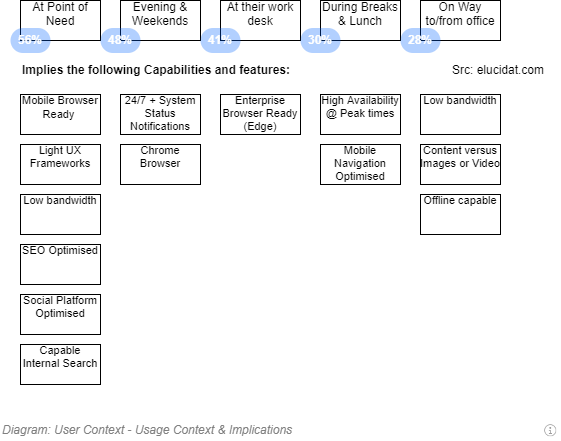

The diagram above was exported from draw.io. Its source (the exported page's mxGraphModel, read from the mxfile embedded in the PNG):
<mxGraphModel dx="782" dy="549" grid="1" gridSize="10" guides="1" tooltips="1" connect="1" arrows="1" fold="1" page="1" pageScale="1" pageWidth="827" pageHeight="1169" math="0" shadow="0">
  <root>
    <mxCell id="O2YLuw1Kic1D5yyKcyKc-0" />
    <mxCell id="HlPzL88gKnD_90cnEyZ7-5" value="Diagram" parent="O2YLuw1Kic1D5yyKcyKc-0" />
    <mxCell id="-c-fGS23stm_RktFR9Jf-0" value="At Point of Need" style="rounded=0;whiteSpace=wrap;html=1;shadow=0;glass=0;comic=0;strokeColor=#000000;fillColor=none;fontSize=12;align=center;fontColor=#000000;recursiveResize=0;container=1;collapsible=0;overflow=fill;" parent="HlPzL88gKnD_90cnEyZ7-5" vertex="1">
      <mxGeometry x="140" y="200" width="80" height="40" as="geometry" />
    </mxCell>
    <mxCell id="-c-fGS23stm_RktFR9Jf-1" value="Evening &amp;amp; Weekends" style="rounded=0;whiteSpace=wrap;html=1;shadow=0;glass=0;comic=0;strokeColor=#000000;fillColor=none;fontSize=12;align=center;fontColor=#000000;recursiveResize=0;container=1;collapsible=0;overflow=fill;" parent="HlPzL88gKnD_90cnEyZ7-5" vertex="1">
      <mxGeometry x="240" y="200" width="80" height="40" as="geometry" />
    </mxCell>
    <mxCell id="-c-fGS23stm_RktFR9Jf-2" value="At their work desk" style="rounded=0;whiteSpace=wrap;html=1;shadow=0;glass=0;comic=0;strokeColor=#000000;fillColor=none;fontSize=12;align=center;fontColor=#000000;recursiveResize=0;container=1;collapsible=0;overflow=fill;" parent="HlPzL88gKnD_90cnEyZ7-5" vertex="1">
      <mxGeometry x="340" y="200" width="80" height="40" as="geometry" />
    </mxCell>
    <mxCell id="-c-fGS23stm_RktFR9Jf-3" value="During Breaks &amp;amp; Lunch" style="rounded=0;whiteSpace=wrap;html=1;shadow=0;glass=0;comic=0;strokeColor=#000000;fillColor=none;fontSize=12;align=center;fontColor=#000000;recursiveResize=0;container=1;collapsible=0;overflow=fill;" parent="HlPzL88gKnD_90cnEyZ7-5" vertex="1">
      <mxGeometry x="440" y="200" width="80" height="40" as="geometry" />
    </mxCell>
    <mxCell id="-c-fGS23stm_RktFR9Jf-4" value="On Way to/from office" style="rounded=0;whiteSpace=wrap;html=1;shadow=0;glass=0;comic=0;strokeColor=#000000;fillColor=none;fontSize=12;align=center;fontColor=#000000;recursiveResize=0;container=1;collapsible=0;overflow=fill;" parent="HlPzL88gKnD_90cnEyZ7-5" vertex="1">
      <mxGeometry x="540" y="200" width="80" height="40" as="geometry" />
    </mxCell>
    <UserObject label="Src: elucidat.com" link="https://www.elucidat.com/blog/scorm-vs-tin-can-xapi/" id="HlPzL88gKnD_90cnEyZ7-3">
      <mxCell style="text;html=1;resizable=0;points=[];autosize=1;align=left;verticalAlign=top;spacingTop=-4;fontSize=12;" parent="HlPzL88gKnD_90cnEyZ7-5" vertex="1">
        <mxGeometry x="570" y="260" width="110" height="20" as="geometry" />
      </mxCell>
    </UserObject>
    <mxCell id="VbAhHB3cUUnG_AeQq9Lp-0" value="Mobile Browser&lt;br style=&quot;font-size: 12px;&quot;&gt;Ready&amp;nbsp;" style="rounded=0;whiteSpace=wrap;html=1;comic=0;strokeColor=#000000;fillColor=none;fontSize=11;align=center;fontColor=#000000;recursiveResize=0;container=1;collapsible=0;overflow=fill;arcSize=12;absoluteArcSize=1;" parent="HlPzL88gKnD_90cnEyZ7-5" vertex="1">
      <mxGeometry x="140" y="294" width="80" height="40" as="geometry" />
    </mxCell>
    <mxCell id="VbAhHB3cUUnG_AeQq9Lp-1" value="Enterprise Browser Ready (Edge)" style="rounded=0;whiteSpace=wrap;html=1;comic=0;strokeColor=#000000;fillColor=none;fontSize=11;align=center;fontColor=#000000;recursiveResize=0;container=1;collapsible=0;overflow=fill;arcSize=12;absoluteArcSize=1;" parent="HlPzL88gKnD_90cnEyZ7-5" vertex="1">
      <mxGeometry x="340" y="294" width="80" height="40" as="geometry" />
    </mxCell>
    <mxCell id="VbAhHB3cUUnG_AeQq9Lp-2" value="High Availability @ Peak times" style="rounded=0;whiteSpace=wrap;html=1;comic=0;strokeColor=#000000;fillColor=none;fontSize=11;align=center;fontColor=#000000;recursiveResize=0;container=1;collapsible=0;overflow=fill;arcSize=12;absoluteArcSize=1;" parent="HlPzL88gKnD_90cnEyZ7-5" vertex="1">
      <mxGeometry x="440" y="294" width="80" height="40" as="geometry" />
    </mxCell>
    <mxCell id="VbAhHB3cUUnG_AeQq9Lp-3" value="Low bandwidth" style="rounded=0;whiteSpace=wrap;html=1;comic=0;strokeColor=#000000;fillColor=none;fontSize=11;align=center;fontColor=#000000;recursiveResize=0;container=1;collapsible=0;overflow=fill;arcSize=12;absoluteArcSize=1;" parent="HlPzL88gKnD_90cnEyZ7-5" vertex="1">
      <mxGeometry x="540" y="294" width="80" height="40" as="geometry" />
    </mxCell>
    <mxCell id="VbAhHB3cUUnG_AeQq9Lp-4" value="24/7 + System Status Notifications" style="rounded=0;whiteSpace=wrap;html=1;comic=0;strokeColor=#000000;fillColor=none;fontSize=11;align=center;fontColor=#000000;recursiveResize=0;container=1;collapsible=0;overflow=fill;arcSize=12;absoluteArcSize=1;" parent="HlPzL88gKnD_90cnEyZ7-5" vertex="1">
      <mxGeometry x="240" y="294" width="80" height="40" as="geometry" />
    </mxCell>
    <mxCell id="VbAhHB3cUUnG_AeQq9Lp-6" value="Chrome Browser" style="rounded=0;whiteSpace=wrap;html=1;comic=0;strokeColor=#000000;fillColor=none;fontSize=11;align=center;fontColor=#000000;recursiveResize=0;container=1;collapsible=0;overflow=fill;arcSize=12;absoluteArcSize=1;" parent="HlPzL88gKnD_90cnEyZ7-5" vertex="1">
      <mxGeometry x="240" y="344" width="80" height="40" as="geometry" />
    </mxCell>
    <mxCell id="VbAhHB3cUUnG_AeQq9Lp-7" value="Offline capable" style="rounded=0;whiteSpace=wrap;html=1;comic=0;strokeColor=#000000;fillColor=none;fontSize=11;align=center;fontColor=#000000;recursiveResize=0;container=1;collapsible=0;overflow=fill;arcSize=12;absoluteArcSize=1;" parent="HlPzL88gKnD_90cnEyZ7-5" vertex="1">
      <mxGeometry x="540" y="394" width="80" height="40" as="geometry" />
    </mxCell>
    <mxCell id="VbAhHB3cUUnG_AeQq9Lp-8" value="Low bandwidth" style="rounded=0;whiteSpace=wrap;html=1;comic=0;strokeColor=#000000;fillColor=none;fontSize=11;align=center;fontColor=#000000;recursiveResize=0;container=1;collapsible=0;overflow=fill;arcSize=12;absoluteArcSize=1;" parent="HlPzL88gKnD_90cnEyZ7-5" vertex="1">
      <mxGeometry x="140" y="394" width="80" height="40" as="geometry" />
    </mxCell>
    <mxCell id="VbAhHB3cUUnG_AeQq9Lp-9" value="Content versus Images or Video" style="rounded=0;whiteSpace=wrap;html=1;comic=0;strokeColor=#000000;fillColor=none;fontSize=11;align=center;fontColor=#000000;recursiveResize=0;container=1;collapsible=0;overflow=fill;arcSize=12;absoluteArcSize=1;" parent="HlPzL88gKnD_90cnEyZ7-5" vertex="1">
      <mxGeometry x="540" y="344" width="80" height="40" as="geometry" />
    </mxCell>
    <mxCell id="VbAhHB3cUUnG_AeQq9Lp-10" value="Light UX Frameworks" style="rounded=0;whiteSpace=wrap;html=1;comic=0;strokeColor=#000000;fillColor=none;fontSize=11;align=center;fontColor=#000000;recursiveResize=0;container=1;collapsible=0;overflow=fill;arcSize=12;absoluteArcSize=1;" parent="HlPzL88gKnD_90cnEyZ7-5" vertex="1">
      <mxGeometry x="140" y="344" width="80" height="40" as="geometry" />
    </mxCell>
    <mxCell id="VbAhHB3cUUnG_AeQq9Lp-11" value="Capable Internal Search" style="rounded=0;whiteSpace=wrap;html=1;comic=0;strokeColor=#000000;fillColor=none;fontSize=11;align=center;fontColor=#000000;recursiveResize=0;container=1;collapsible=0;overflow=fill;arcSize=12;absoluteArcSize=1;" parent="HlPzL88gKnD_90cnEyZ7-5" vertex="1">
      <mxGeometry x="140" y="544" width="80" height="40" as="geometry" />
    </mxCell>
    <mxCell id="VbAhHB3cUUnG_AeQq9Lp-13" value="SEO Optimised" style="rounded=0;whiteSpace=wrap;html=1;comic=0;strokeColor=#000000;fillColor=none;fontSize=11;align=center;fontColor=#000000;recursiveResize=0;container=1;collapsible=0;overflow=fill;arcSize=12;absoluteArcSize=1;" parent="HlPzL88gKnD_90cnEyZ7-5" vertex="1">
      <mxGeometry x="140" y="444" width="80" height="40" as="geometry" />
    </mxCell>
    <mxCell id="VbAhHB3cUUnG_AeQq9Lp-14" value="Social Platform Optimised" style="rounded=0;whiteSpace=wrap;html=1;comic=0;strokeColor=#000000;fillColor=none;fontSize=11;align=center;fontColor=#000000;recursiveResize=0;container=1;collapsible=0;overflow=fill;arcSize=12;absoluteArcSize=1;" parent="HlPzL88gKnD_90cnEyZ7-5" vertex="1">
      <mxGeometry x="140" y="494" width="80" height="40" as="geometry" />
    </mxCell>
    <mxCell id="VbAhHB3cUUnG_AeQq9Lp-15" value="Mobile Navigation Optimised" style="rounded=0;whiteSpace=wrap;html=1;comic=0;strokeColor=#000000;fillColor=none;fontSize=11;align=center;fontColor=#000000;recursiveResize=0;container=1;collapsible=0;overflow=fill;arcSize=12;absoluteArcSize=1;" parent="HlPzL88gKnD_90cnEyZ7-5" vertex="1">
      <mxGeometry x="440" y="344" width="80" height="40" as="geometry" />
    </mxCell>
    <mxCell id="HlPzL88gKnD_90cnEyZ7-6" value="Badges" parent="O2YLuw1Kic1D5yyKcyKc-0" />
    <mxCell id="-c-fGS23stm_RktFR9Jf-5" value="56%" style="rounded=1;fillColor=#0065FF;strokeColor=none;html=1;fontColor=#ffffff;align=center;verticalAlign=middle;whiteSpace=wrap;fontSize=12;fontStyle=1;arcSize=50;shadow=0;dashed=1;labelBackgroundColor=none;opacity=30;" parent="HlPzL88gKnD_90cnEyZ7-6" vertex="1">
      <mxGeometry x="130" y="227.5" width="40" height="25" as="geometry" />
    </mxCell>
    <mxCell id="-c-fGS23stm_RktFR9Jf-7" value="48%" style="rounded=1;fillColor=#0065FF;strokeColor=none;html=1;fontColor=#ffffff;align=center;verticalAlign=middle;whiteSpace=wrap;fontSize=12;fontStyle=1;arcSize=50;shadow=0;dashed=1;labelBackgroundColor=none;opacity=30;" parent="HlPzL88gKnD_90cnEyZ7-6" vertex="1">
      <mxGeometry x="220" y="227.5" width="40" height="25" as="geometry" />
    </mxCell>
    <mxCell id="-c-fGS23stm_RktFR9Jf-11" value="41%" style="rounded=1;fillColor=#0065FF;strokeColor=none;html=1;fontColor=#ffffff;align=center;verticalAlign=middle;whiteSpace=wrap;fontSize=12;fontStyle=1;arcSize=50;shadow=0;dashed=1;labelBackgroundColor=none;opacity=30;" parent="HlPzL88gKnD_90cnEyZ7-6" vertex="1">
      <mxGeometry x="320" y="227.5" width="40" height="25" as="geometry" />
    </mxCell>
    <mxCell id="-c-fGS23stm_RktFR9Jf-12" value="30%" style="rounded=1;fillColor=#0065FF;strokeColor=none;html=1;fontColor=#ffffff;align=center;verticalAlign=middle;whiteSpace=wrap;fontSize=12;fontStyle=1;arcSize=50;shadow=0;dashed=1;labelBackgroundColor=none;opacity=30;" parent="HlPzL88gKnD_90cnEyZ7-6" vertex="1">
      <mxGeometry x="420" y="227.5" width="40" height="25" as="geometry" />
    </mxCell>
    <mxCell id="-c-fGS23stm_RktFR9Jf-13" value="28%" style="rounded=1;fillColor=#0065FF;strokeColor=none;html=1;fontColor=#ffffff;align=center;verticalAlign=middle;whiteSpace=wrap;fontSize=12;fontStyle=1;arcSize=50;shadow=0;dashed=1;labelBackgroundColor=none;opacity=30;" parent="HlPzL88gKnD_90cnEyZ7-6" vertex="1">
      <mxGeometry x="520" y="227.5" width="40" height="25" as="geometry" />
    </mxCell>
    <mxCell id="K3j7LntXg_CdOYJ-eD3v-1" value="Title/Diagram" parent="O2YLuw1Kic1D5yyKcyKc-0" />
    <mxCell id="K3j7LntXg_CdOYJ-eD3v-2" value="&lt;font style=&quot;font-size: 12px&quot;&gt;&lt;span&gt;Diagram: &lt;/span&gt;User Context - Usage Context &amp;amp; Implications&lt;/font&gt;" style="text;strokeColor=none;fillColor=none;html=1;fontSize=12;fontStyle=2;verticalAlign=middle;align=left;shadow=0;glass=0;comic=0;opacity=30;fontColor=#808080;" parent="K3j7LntXg_CdOYJ-eD3v-1" vertex="1">
      <mxGeometry x="120" y="620" width="520" height="20" as="geometry" />
    </mxCell>
    <mxCell id="HlPzL88gKnD_90cnEyZ7-4" value="About" parent="O2YLuw1Kic1D5yyKcyKc-0" />
    <mxCell id="VbAhHB3cUUnG_AeQq9Lp-5" value="Implies the following Capabilities and features:" style="text;html=1;align=left;verticalAlign=middle;resizable=0;points=[];;autosize=1;fontSize=12;fontStyle=1" parent="HlPzL88gKnD_90cnEyZ7-4" vertex="1">
      <mxGeometry x="140" y="260" width="280" height="20" as="geometry" />
    </mxCell>
    <UserObject label="" tooltip="ABOUT&#10;&#10;A Risk is that Business Analysts only consider system usage patterns from the perspective of the office in which they are working.   &#10;Whereas Mobile, during meetings, in the elevator, while going/returning from work, at lunch, in classrooms, in the bathroom, is now the most used service access client." id="3ePV_tnDPCeQwJ6VFX1S-0">
      <mxCell style="shape=image;html=1;verticalAlign=top;verticalLabelPosition=bottom;labelBackgroundColor=#ffffff;imageAspect=0;aspect=fixed;image=https://cdn1.iconfinder.com/data/icons/hawcons/32/699014-icon-28-information-128.png;shadow=0;dashed=0;fontFamily=Helvetica;fontSize=12;fontColor=#000000;align=center;strokeColor=#000000;fillColor=#505050;dashPattern=1 1;" parent="HlPzL88gKnD_90cnEyZ7-4" vertex="1">
        <mxGeometry x="660" y="620" width="20" height="20" as="geometry" />
      </mxCell>
    </UserObject>
  </root>
</mxGraphModel>